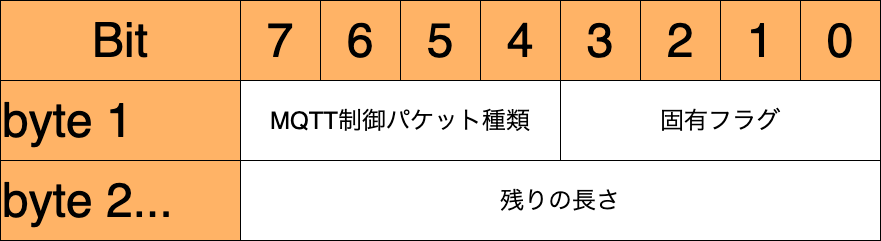

The diagram above was exported from draw.io. Its source (the exported page's mxGraphModel, read from the mxfile embedded in the PNG):
<mxGraphModel dx="1106" dy="822" grid="1" gridSize="20" guides="1" tooltips="1" connect="1" arrows="1" fold="1" page="1" pageScale="1" pageWidth="400" pageHeight="400" math="0" shadow="0">
  <root>
    <mxCell id="0" />
    <mxCell id="1" parent="0" />
    <mxCell id="2" value="Bit" style="rounded=0;whiteSpace=wrap;html=1;fontSize=48;fillColor=#FFB366;" parent="1" vertex="1">
      <mxGeometry x="80" y="80" width="240" height="80" as="geometry" />
    </mxCell>
    <mxCell id="6aRmN6pku6pBOjL31Of6-2" value="byte 1" style="rounded=0;whiteSpace=wrap;html=1;align=left;fontSize=48;fillColor=#FFB366;" parent="1" vertex="1">
      <mxGeometry x="80" y="160" width="240" height="80" as="geometry" />
    </mxCell>
    <mxCell id="6aRmN6pku6pBOjL31Of6-3" value="byte 2..." style="rounded=0;whiteSpace=wrap;html=1;align=left;fontSize=48;fillColor=#FFB366;" parent="1" vertex="1">
      <mxGeometry x="80" y="240" width="240" height="80" as="geometry" />
    </mxCell>
    <mxCell id="kKRPti6ZrzuUXjoyjks7-2" value="7" style="rounded=0;whiteSpace=wrap;html=1;fontSize=48;fillColor=#FFB366;" parent="1" vertex="1">
      <mxGeometry x="320" y="80" width="80" height="80" as="geometry" />
    </mxCell>
    <mxCell id="kKRPti6ZrzuUXjoyjks7-3" value="6" style="rounded=0;whiteSpace=wrap;html=1;fontSize=48;fillColor=#FFB366;" parent="1" vertex="1">
      <mxGeometry x="400" y="80" width="80" height="80" as="geometry" />
    </mxCell>
    <mxCell id="kKRPti6ZrzuUXjoyjks7-4" value="5" style="rounded=0;whiteSpace=wrap;html=1;fontSize=48;fillColor=#FFB366;" parent="1" vertex="1">
      <mxGeometry x="480" y="80" width="80" height="80" as="geometry" />
    </mxCell>
    <mxCell id="kKRPti6ZrzuUXjoyjks7-5" value="4" style="rounded=0;whiteSpace=wrap;html=1;fontSize=48;fillColor=#FFB366;" parent="1" vertex="1">
      <mxGeometry x="560" y="80" width="80" height="80" as="geometry" />
    </mxCell>
    <mxCell id="kKRPti6ZrzuUXjoyjks7-6" value="3" style="rounded=0;whiteSpace=wrap;html=1;fontSize=48;fillColor=#FFB366;" parent="1" vertex="1">
      <mxGeometry x="640" y="80" width="80" height="80" as="geometry" />
    </mxCell>
    <mxCell id="kKRPti6ZrzuUXjoyjks7-7" value="2" style="rounded=0;whiteSpace=wrap;html=1;fontSize=48;fillColor=#FFB366;" parent="1" vertex="1">
      <mxGeometry x="720" y="80" width="80" height="80" as="geometry" />
    </mxCell>
    <mxCell id="kKRPti6ZrzuUXjoyjks7-8" value="1" style="rounded=0;whiteSpace=wrap;html=1;fontSize=48;fillColor=#FFB366;" parent="1" vertex="1">
      <mxGeometry x="800" y="80" width="80" height="80" as="geometry" />
    </mxCell>
    <mxCell id="kKRPti6ZrzuUXjoyjks7-9" value="0" style="rounded=0;whiteSpace=wrap;html=1;fontSize=48;fillColor=#FFB366;" parent="1" vertex="1">
      <mxGeometry x="880" y="80" width="80" height="80" as="geometry" />
    </mxCell>
    <mxCell id="kKRPti6ZrzuUXjoyjks7-10" value="MQTT制御パケット種類" style="rounded=0;whiteSpace=wrap;html=1;fontSize=24;" parent="1" vertex="1">
      <mxGeometry x="320" y="160" width="320" height="80" as="geometry" />
    </mxCell>
    <mxCell id="kKRPti6ZrzuUXjoyjks7-12" value="固有フラグ" style="rounded=0;whiteSpace=wrap;html=1;fontSize=24;" parent="1" vertex="1">
      <mxGeometry x="640" y="160" width="320" height="80" as="geometry" />
    </mxCell>
    <mxCell id="kKRPti6ZrzuUXjoyjks7-13" value="残りの長さ" style="rounded=0;whiteSpace=wrap;html=1;fontSize=24;" parent="1" vertex="1">
      <mxGeometry x="320" y="240" width="640" height="80" as="geometry" />
    </mxCell>
  </root>
</mxGraphModel>